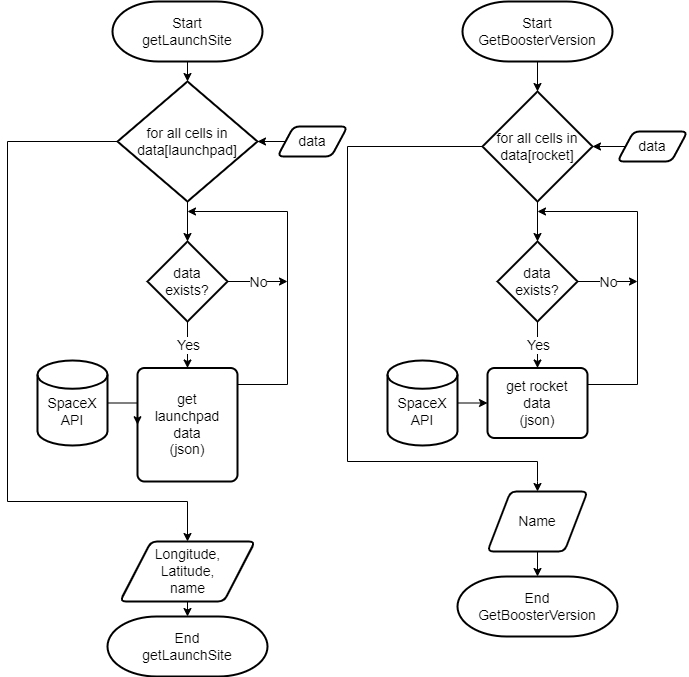

The diagram above was exported from draw.io. Its source (the exported page's mxGraphModel, read from the mxfile embedded in the PNG):
<mxGraphModel dx="1662" dy="754" grid="1" gridSize="10" guides="1" tooltips="1" connect="1" arrows="1" fold="1" page="1" pageScale="1" pageWidth="827" pageHeight="1169" math="0" shadow="0">
  <root>
    <mxCell id="0" />
    <mxCell id="1" parent="0" />
    <mxCell id="i6ngBflgESgbswi1pgE--14" style="edgeStyle=orthogonalEdgeStyle;rounded=0;orthogonalLoop=1;jettySize=auto;html=1;exitX=0.5;exitY=1;exitDx=0;exitDy=0;exitPerimeter=0;entryX=0.5;entryY=0;entryDx=0;entryDy=0;entryPerimeter=0;fontSize=13;" parent="1" source="i6ngBflgESgbswi1pgE--6" target="i6ngBflgESgbswi1pgE--8" edge="1">
      <mxGeometry relative="1" as="geometry" />
    </mxCell>
    <mxCell id="i6ngBflgESgbswi1pgE--6" value="Start GetBoosterVersion" style="strokeWidth=2;html=1;shape=mxgraph.flowchart.terminator;whiteSpace=wrap;fontSize=13;" parent="1" vertex="1">
      <mxGeometry x="515" y="10" width="150" height="60" as="geometry" />
    </mxCell>
    <mxCell id="i6ngBflgESgbswi1pgE--7" value="data&lt;br&gt;exists?" style="strokeWidth=2;html=1;shape=mxgraph.flowchart.decision;whiteSpace=wrap;fontSize=13;" parent="1" vertex="1">
      <mxGeometry x="550" y="250" width="80" height="80" as="geometry" />
    </mxCell>
    <mxCell id="i6ngBflgESgbswi1pgE--17" style="edgeStyle=orthogonalEdgeStyle;rounded=0;orthogonalLoop=1;jettySize=auto;html=1;exitX=0.5;exitY=1;exitDx=0;exitDy=0;exitPerimeter=0;entryX=0.5;entryY=0;entryDx=0;entryDy=0;entryPerimeter=0;fontSize=13;" parent="1" source="i6ngBflgESgbswi1pgE--8" target="i6ngBflgESgbswi1pgE--7" edge="1">
      <mxGeometry relative="1" as="geometry" />
    </mxCell>
    <mxCell id="i6ngBflgESgbswi1pgE--20" style="edgeStyle=orthogonalEdgeStyle;rounded=0;orthogonalLoop=1;jettySize=auto;html=1;exitX=0;exitY=0.5;exitDx=0;exitDy=0;exitPerimeter=0;entryX=0.5;entryY=0;entryDx=0;entryDy=0;fontSize=13;" parent="1" source="i6ngBflgESgbswi1pgE--8" target="i6ngBflgESgbswi1pgE--13" edge="1">
      <mxGeometry relative="1" as="geometry">
        <Array as="points">
          <mxPoint x="400" y="155" />
          <mxPoint x="400" y="470" />
          <mxPoint x="590" y="470" />
          <mxPoint x="590" y="490" />
        </Array>
      </mxGeometry>
    </mxCell>
    <mxCell id="i6ngBflgESgbswi1pgE--8" value="for all cells in&lt;br&gt;data[rocket]" style="strokeWidth=2;html=1;shape=mxgraph.flowchart.decision;whiteSpace=wrap;fontSize=13;" parent="1" vertex="1">
      <mxGeometry x="535" y="100" width="110" height="110" as="geometry" />
    </mxCell>
    <mxCell id="i6ngBflgESgbswi1pgE--16" value="" style="edgeStyle=orthogonalEdgeStyle;rounded=0;orthogonalLoop=1;jettySize=auto;html=1;fontSize=13;" parent="1" source="i6ngBflgESgbswi1pgE--9" target="i6ngBflgESgbswi1pgE--8" edge="1">
      <mxGeometry relative="1" as="geometry" />
    </mxCell>
    <mxCell id="i6ngBflgESgbswi1pgE--9" value="data" style="shape=parallelogram;html=1;strokeWidth=2;perimeter=parallelogramPerimeter;whiteSpace=wrap;rounded=1;arcSize=12;size=0.23;fontSize=13;" parent="1" vertex="1">
      <mxGeometry x="670" y="140" width="70" height="30" as="geometry" />
    </mxCell>
    <mxCell id="i6ngBflgESgbswi1pgE--33" style="edgeStyle=orthogonalEdgeStyle;rounded=0;orthogonalLoop=1;jettySize=auto;html=1;exitX=1;exitY=0.5;exitDx=0;exitDy=0;fontSize=13;" parent="1" source="i6ngBflgESgbswi1pgE--10" edge="1">
      <mxGeometry relative="1" as="geometry">
        <mxPoint x="590" y="220" as="targetPoint" />
        <Array as="points">
          <mxPoint x="690" y="393" />
          <mxPoint x="690" y="220" />
          <mxPoint x="590" y="220" />
        </Array>
      </mxGeometry>
    </mxCell>
    <mxCell id="i6ngBflgESgbswi1pgE--10" value="get rocket &lt;br&gt;data&lt;br&gt;(json)" style="rounded=1;whiteSpace=wrap;html=1;absoluteArcSize=1;arcSize=14;strokeWidth=2;fontSize=13;" parent="1" vertex="1">
      <mxGeometry x="540" y="376.5" width="100" height="70" as="geometry" />
    </mxCell>
    <mxCell id="i6ngBflgESgbswi1pgE--19" style="edgeStyle=orthogonalEdgeStyle;rounded=0;orthogonalLoop=1;jettySize=auto;html=1;exitX=1;exitY=0.5;exitDx=0;exitDy=0;exitPerimeter=0;entryX=0;entryY=0.5;entryDx=0;entryDy=0;fontSize=13;" parent="1" source="i6ngBflgESgbswi1pgE--11" target="i6ngBflgESgbswi1pgE--10" edge="1">
      <mxGeometry relative="1" as="geometry" />
    </mxCell>
    <mxCell id="i6ngBflgESgbswi1pgE--11" value="&lt;br&gt;SpaceX&lt;br&gt;API" style="strokeWidth=2;html=1;shape=mxgraph.flowchart.database;whiteSpace=wrap;fontSize=13;" parent="1" vertex="1">
      <mxGeometry x="440" y="369" width="70" height="85" as="geometry" />
    </mxCell>
    <mxCell id="i6ngBflgESgbswi1pgE--45" style="edgeStyle=orthogonalEdgeStyle;rounded=0;orthogonalLoop=1;jettySize=auto;html=1;exitX=0.5;exitY=1;exitDx=0;exitDy=0;entryX=0.5;entryY=0;entryDx=0;entryDy=0;entryPerimeter=0;fontSize=13;" parent="1" source="i6ngBflgESgbswi1pgE--13" target="i6ngBflgESgbswi1pgE--44" edge="1">
      <mxGeometry relative="1" as="geometry" />
    </mxCell>
    <mxCell id="i6ngBflgESgbswi1pgE--13" value="Name" style="shape=parallelogram;html=1;strokeWidth=2;perimeter=parallelogramPerimeter;whiteSpace=wrap;rounded=1;arcSize=12;size=0.23;fontSize=13;" parent="1" vertex="1">
      <mxGeometry x="540" y="500" width="100" height="60" as="geometry" />
    </mxCell>
    <mxCell id="i6ngBflgESgbswi1pgE--34" value="" style="endArrow=classic;html=1;rounded=0;fontSize=13;exitX=1;exitY=0.5;exitDx=0;exitDy=0;exitPerimeter=0;" parent="1" source="i6ngBflgESgbswi1pgE--7" edge="1">
      <mxGeometry relative="1" as="geometry">
        <mxPoint x="510" y="310" as="sourcePoint" />
        <mxPoint x="690" y="290" as="targetPoint" />
        <Array as="points">
          <mxPoint x="660" y="290" />
        </Array>
      </mxGeometry>
    </mxCell>
    <mxCell id="i6ngBflgESgbswi1pgE--35" value="No" style="edgeLabel;resizable=0;html=1;align=center;verticalAlign=middle;fontSize=13;" parent="i6ngBflgESgbswi1pgE--34" connectable="0" vertex="1">
      <mxGeometry relative="1" as="geometry" />
    </mxCell>
    <mxCell id="i6ngBflgESgbswi1pgE--36" value="" style="endArrow=classic;html=1;rounded=0;fontSize=13;entryX=0.5;entryY=0;entryDx=0;entryDy=0;exitX=0.5;exitY=1;exitDx=0;exitDy=0;exitPerimeter=0;" parent="1" source="i6ngBflgESgbswi1pgE--7" target="i6ngBflgESgbswi1pgE--10" edge="1">
      <mxGeometry relative="1" as="geometry">
        <mxPoint x="510" y="310" as="sourcePoint" />
        <mxPoint x="610" y="310" as="targetPoint" />
        <Array as="points" />
      </mxGeometry>
    </mxCell>
    <mxCell id="i6ngBflgESgbswi1pgE--37" value="Yes" style="edgeLabel;resizable=0;html=1;align=center;verticalAlign=middle;fontSize=13;" parent="i6ngBflgESgbswi1pgE--36" connectable="0" vertex="1">
      <mxGeometry relative="1" as="geometry" />
    </mxCell>
    <mxCell id="i6ngBflgESgbswi1pgE--44" value="End&lt;br&gt;GetBoosterVersion" style="strokeWidth=2;html=1;shape=mxgraph.flowchart.terminator;whiteSpace=wrap;fontSize=13;" parent="1" vertex="1">
      <mxGeometry x="510" y="585" width="160" height="60" as="geometry" />
    </mxCell>
    <mxCell id="i6ngBflgESgbswi1pgE--46" style="edgeStyle=orthogonalEdgeStyle;rounded=0;orthogonalLoop=1;jettySize=auto;html=1;exitX=0.5;exitY=1;exitDx=0;exitDy=0;exitPerimeter=0;entryX=0.5;entryY=0;entryDx=0;entryDy=0;entryPerimeter=0;fontSize=13;" parent="1" target="i6ngBflgESgbswi1pgE--51" edge="1">
      <mxGeometry relative="1" as="geometry">
        <mxPoint x="250" y="70" as="sourcePoint" />
      </mxGeometry>
    </mxCell>
    <mxCell id="i6ngBflgESgbswi1pgE--47" value="Start &lt;br&gt;getLaunchSite" style="strokeWidth=2;html=1;shape=mxgraph.flowchart.terminator;whiteSpace=wrap;fontSize=13;" parent="1" vertex="1">
      <mxGeometry x="165" y="10" width="150" height="60" as="geometry" />
    </mxCell>
    <mxCell id="i6ngBflgESgbswi1pgE--48" value="data&lt;br&gt;exists?" style="strokeWidth=2;html=1;shape=mxgraph.flowchart.decision;whiteSpace=wrap;fontSize=13;" parent="1" vertex="1">
      <mxGeometry x="200" y="250" width="80" height="80" as="geometry" />
    </mxCell>
    <mxCell id="i6ngBflgESgbswi1pgE--49" style="edgeStyle=orthogonalEdgeStyle;rounded=0;orthogonalLoop=1;jettySize=auto;html=1;exitX=0.5;exitY=1;exitDx=0;exitDy=0;exitPerimeter=0;entryX=0.5;entryY=0;entryDx=0;entryDy=0;entryPerimeter=0;fontSize=13;" parent="1" source="i6ngBflgESgbswi1pgE--51" target="i6ngBflgESgbswi1pgE--48" edge="1">
      <mxGeometry relative="1" as="geometry" />
    </mxCell>
    <mxCell id="i6ngBflgESgbswi1pgE--50" style="edgeStyle=orthogonalEdgeStyle;rounded=0;orthogonalLoop=1;jettySize=auto;html=1;exitX=0;exitY=0.5;exitDx=0;exitDy=0;exitPerimeter=0;entryX=0.5;entryY=0;entryDx=0;entryDy=0;fontSize=13;" parent="1" source="i6ngBflgESgbswi1pgE--51" target="i6ngBflgESgbswi1pgE--59" edge="1">
      <mxGeometry relative="1" as="geometry">
        <Array as="points">
          <mxPoint x="60" y="150" />
          <mxPoint x="60" y="510" />
          <mxPoint x="240" y="510" />
        </Array>
      </mxGeometry>
    </mxCell>
    <mxCell id="i6ngBflgESgbswi1pgE--51" value="for all cells in&lt;br&gt;data[launchpad]&lt;br&gt;" style="strokeWidth=2;html=1;shape=mxgraph.flowchart.decision;whiteSpace=wrap;fontSize=13;" parent="1" vertex="1">
      <mxGeometry x="170" y="90" width="140" height="120" as="geometry" />
    </mxCell>
    <mxCell id="i6ngBflgESgbswi1pgE--52" value="" style="edgeStyle=orthogonalEdgeStyle;rounded=0;orthogonalLoop=1;jettySize=auto;html=1;fontSize=13;" parent="1" source="i6ngBflgESgbswi1pgE--53" target="i6ngBflgESgbswi1pgE--51" edge="1">
      <mxGeometry relative="1" as="geometry" />
    </mxCell>
    <mxCell id="i6ngBflgESgbswi1pgE--53" value="data" style="shape=parallelogram;html=1;strokeWidth=2;perimeter=parallelogramPerimeter;whiteSpace=wrap;rounded=1;arcSize=12;size=0.23;fontSize=13;" parent="1" vertex="1">
      <mxGeometry x="330" y="135" width="70" height="30" as="geometry" />
    </mxCell>
    <mxCell id="i6ngBflgESgbswi1pgE--54" style="edgeStyle=orthogonalEdgeStyle;rounded=0;orthogonalLoop=1;jettySize=auto;html=1;exitX=1;exitY=0.5;exitDx=0;exitDy=0;fontSize=13;" parent="1" source="i6ngBflgESgbswi1pgE--55" edge="1">
      <mxGeometry relative="1" as="geometry">
        <mxPoint x="240" y="220" as="targetPoint" />
        <Array as="points">
          <mxPoint x="340" y="393" />
          <mxPoint x="340" y="220" />
          <mxPoint x="240" y="220" />
        </Array>
      </mxGeometry>
    </mxCell>
    <mxCell id="i6ngBflgESgbswi1pgE--55" value="get &lt;br&gt;launchpad&lt;br&gt;data&lt;br&gt;(json)" style="rounded=1;whiteSpace=wrap;html=1;absoluteArcSize=1;arcSize=14;strokeWidth=2;fontSize=13;" parent="1" vertex="1">
      <mxGeometry x="190" y="376.5" width="100" height="113.5" as="geometry" />
    </mxCell>
    <mxCell id="i6ngBflgESgbswi1pgE--56" style="edgeStyle=orthogonalEdgeStyle;rounded=0;orthogonalLoop=1;jettySize=auto;html=1;exitX=1;exitY=0.5;exitDx=0;exitDy=0;exitPerimeter=0;entryX=0;entryY=0.5;entryDx=0;entryDy=0;fontSize=13;" parent="1" source="i6ngBflgESgbswi1pgE--57" target="i6ngBflgESgbswi1pgE--55" edge="1">
      <mxGeometry relative="1" as="geometry" />
    </mxCell>
    <mxCell id="i6ngBflgESgbswi1pgE--57" value="&lt;br&gt;SpaceX&lt;br&gt;API" style="strokeWidth=2;html=1;shape=mxgraph.flowchart.database;whiteSpace=wrap;fontSize=13;" parent="1" vertex="1">
      <mxGeometry x="90" y="369" width="70" height="85" as="geometry" />
    </mxCell>
    <mxCell id="i6ngBflgESgbswi1pgE--58" style="edgeStyle=orthogonalEdgeStyle;rounded=0;orthogonalLoop=1;jettySize=auto;html=1;exitX=0.5;exitY=1;exitDx=0;exitDy=0;entryX=0.5;entryY=0;entryDx=0;entryDy=0;entryPerimeter=0;fontSize=13;" parent="1" source="i6ngBflgESgbswi1pgE--59" target="i6ngBflgESgbswi1pgE--64" edge="1">
      <mxGeometry relative="1" as="geometry" />
    </mxCell>
    <mxCell id="i6ngBflgESgbswi1pgE--59" value="Longitude,&lt;br&gt;Latitude,&lt;br&gt;name" style="shape=parallelogram;html=1;strokeWidth=2;perimeter=parallelogramPerimeter;whiteSpace=wrap;rounded=1;arcSize=12;size=0.23;fontSize=13;" parent="1" vertex="1">
      <mxGeometry x="172.5" y="550" width="135" height="60" as="geometry" />
    </mxCell>
    <mxCell id="i6ngBflgESgbswi1pgE--60" value="" style="endArrow=classic;html=1;rounded=0;fontSize=13;exitX=1;exitY=0.5;exitDx=0;exitDy=0;exitPerimeter=0;" parent="1" source="i6ngBflgESgbswi1pgE--48" edge="1">
      <mxGeometry relative="1" as="geometry">
        <mxPoint x="160" y="310" as="sourcePoint" />
        <mxPoint x="340" y="290" as="targetPoint" />
        <Array as="points">
          <mxPoint x="310" y="290" />
        </Array>
      </mxGeometry>
    </mxCell>
    <mxCell id="i6ngBflgESgbswi1pgE--61" value="No" style="edgeLabel;resizable=0;html=1;align=center;verticalAlign=middle;fontSize=13;" parent="i6ngBflgESgbswi1pgE--60" connectable="0" vertex="1">
      <mxGeometry relative="1" as="geometry" />
    </mxCell>
    <mxCell id="i6ngBflgESgbswi1pgE--62" value="" style="endArrow=classic;html=1;rounded=0;fontSize=13;entryX=0.5;entryY=0;entryDx=0;entryDy=0;exitX=0.5;exitY=1;exitDx=0;exitDy=0;exitPerimeter=0;" parent="1" source="i6ngBflgESgbswi1pgE--48" target="i6ngBflgESgbswi1pgE--55" edge="1">
      <mxGeometry relative="1" as="geometry">
        <mxPoint x="160" y="310" as="sourcePoint" />
        <mxPoint x="260" y="310" as="targetPoint" />
        <Array as="points" />
      </mxGeometry>
    </mxCell>
    <mxCell id="i6ngBflgESgbswi1pgE--63" value="Yes" style="edgeLabel;resizable=0;html=1;align=center;verticalAlign=middle;fontSize=13;" parent="i6ngBflgESgbswi1pgE--62" connectable="0" vertex="1">
      <mxGeometry relative="1" as="geometry" />
    </mxCell>
    <mxCell id="i6ngBflgESgbswi1pgE--64" value="End&lt;br&gt;getLaunchSite" style="strokeWidth=2;html=1;shape=mxgraph.flowchart.terminator;whiteSpace=wrap;fontSize=13;" parent="1" vertex="1">
      <mxGeometry x="160" y="625" width="160" height="60" as="geometry" />
    </mxCell>
  </root>
</mxGraphModel>